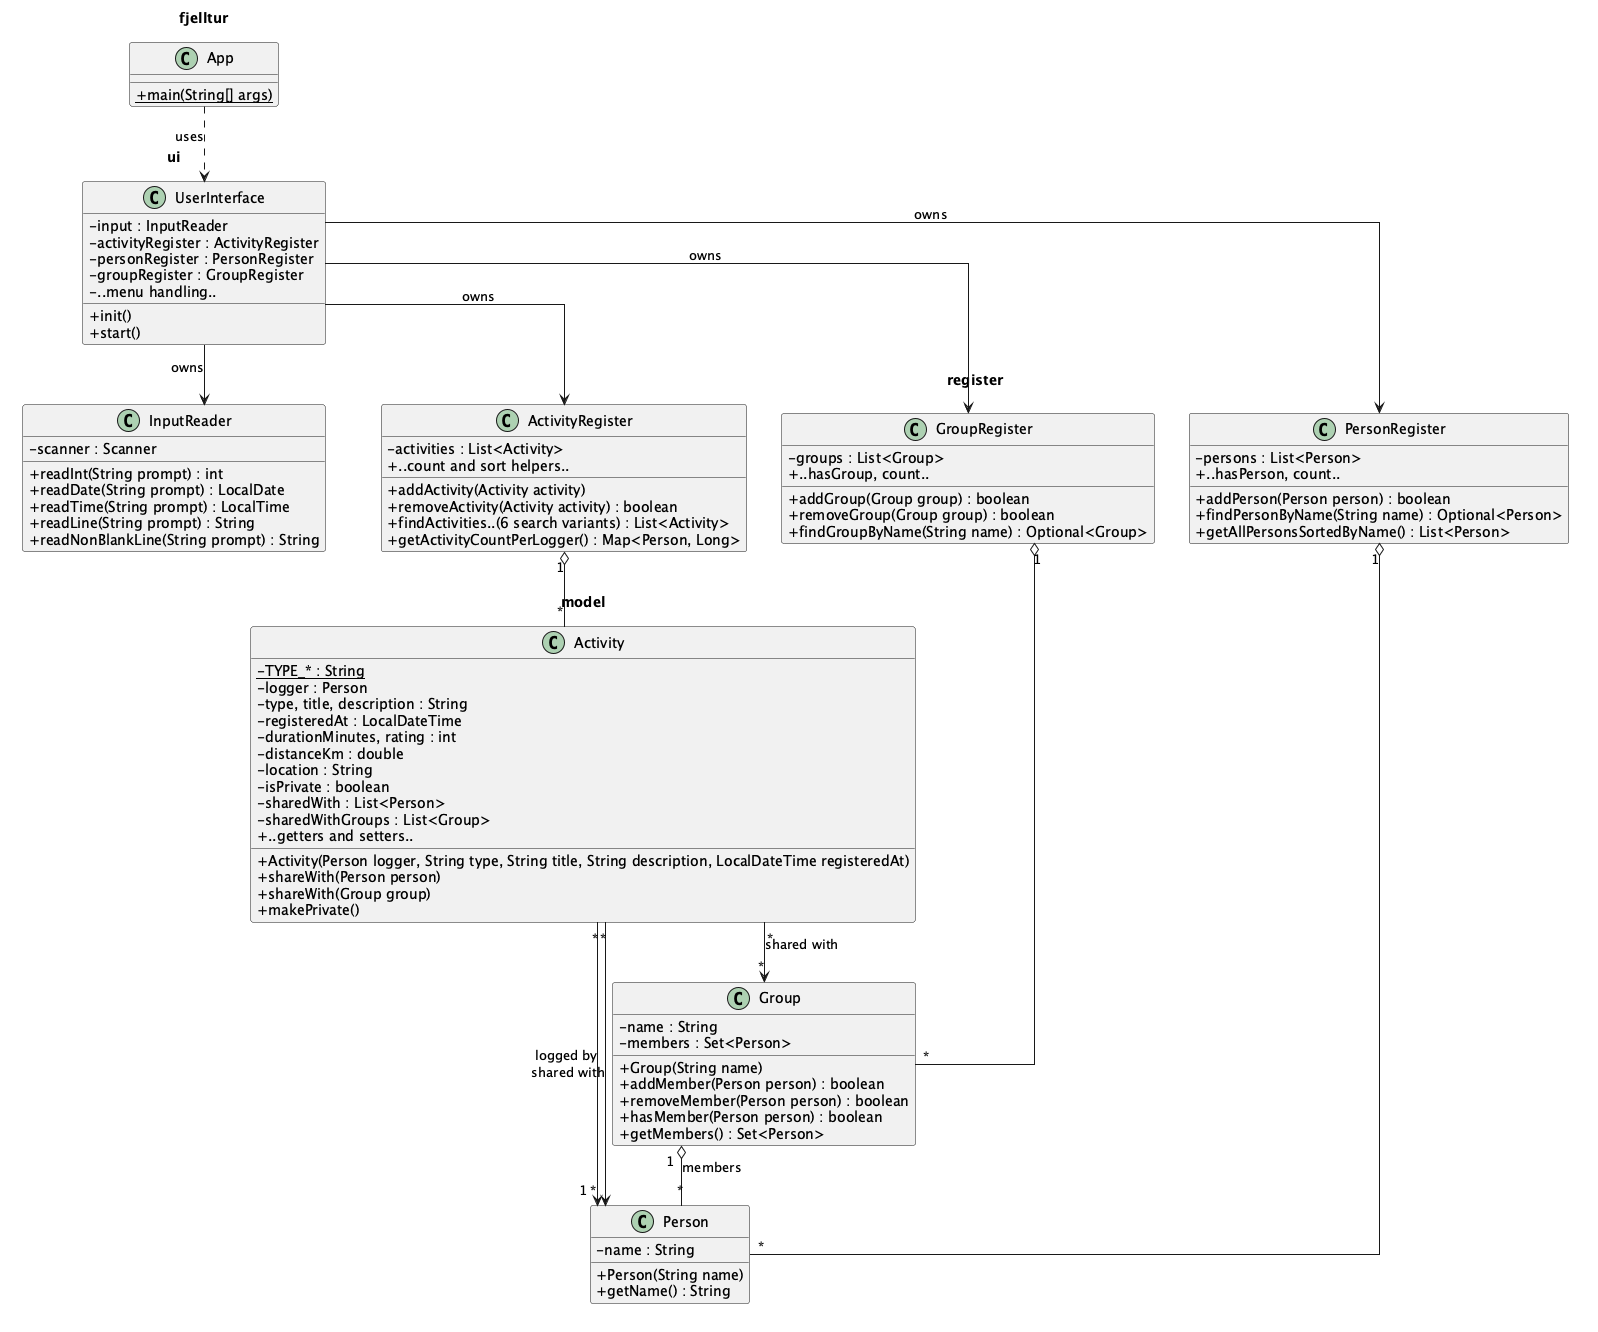

The diagram above was rendered by PlantUML. Its source (embedded in the PNG):
@startuml class-diagram
' Simplified overview: key fields and responsibilities only.
' Getters/setters and menu constants are collapsed to keep the diagram readable.
skinparam classAttributeIconSize 0
skinparam packageStyle rectangle
skinparam package {
  BackgroundColor transparent
  BorderColor transparent
  FontStyle bold
}
skinparam linetype ortho

package "fjelltur" {
  class App {
    + {static} main(String[] args)
  }
}

package "ui" {
  class UserInterface {
    - input : InputReader
    - activityRegister : ActivityRegister
    - personRegister : PersonRegister
    - groupRegister : GroupRegister
    + init()
    + start()
    - ..menu handling..
  }

  class InputReader {
    - scanner : Scanner
    + readInt(String prompt) : int
    + readDate(String prompt) : LocalDate
    + readTime(String prompt) : LocalTime
    + readLine(String prompt) : String
    + readNonBlankLine(String prompt) : String
  }
}

package "register" {
  class ActivityRegister {
    - activities : List<Activity>
    + addActivity(Activity activity)
    + removeActivity(Activity activity) : boolean
    + findActivities..(6 search variants) : List<Activity>
    + getActivityCountPerLogger() : Map<Person, Long>
    + ..count and sort helpers..
  }

  class PersonRegister {
    - persons : List<Person>
    + addPerson(Person person) : boolean
    + findPersonByName(String name) : Optional<Person>
    + getAllPersonsSortedByName() : List<Person>
    + ..hasPerson, count..
  }

  class GroupRegister {
    - groups : List<Group>
    + addGroup(Group group) : boolean
    + removeGroup(Group group) : boolean
    + findGroupByName(String name) : Optional<Group>
    + ..hasGroup, count..
  }
}

package "model" {
  class Activity {
    - {static} TYPE_* : String
    - logger : Person
    - type, title, description : String
    - registeredAt : LocalDateTime
    - durationMinutes, rating : int
    - distanceKm : double
    - location : String
    - isPrivate : boolean
    - sharedWith : List<Person>
    - sharedWithGroups : List<Group>
    + Activity(Person logger, String type, String title, String description, LocalDateTime registeredAt)
    + ..getters and setters..
    + shareWith(Person person)
    + shareWith(Group group)
    + makePrivate()
  }

  class Person {
    - name : String
    + Person(String name)
    + getName() : String
  }

  class Group {
    - name : String
    - members : Set<Person>
    + Group(String name)
    + addMember(Person person) : boolean
    + removeMember(Person person) : boolean
    + hasMember(Person person) : boolean
    + getMembers() : Set<Person>
  }
}

App ..> UserInterface : uses
UserInterface --> InputReader : owns
UserInterface --> ActivityRegister : owns
UserInterface --> PersonRegister : owns
UserInterface --> GroupRegister : owns
ActivityRegister "1" o-- "*" Activity
PersonRegister "1" o-- "*" Person
GroupRegister "1" o-- "*" Group
Activity "*" --> "1" Person : logged by
Activity "*" --> "*" Person : shared with
Activity "*" --> "*" Group : shared with
Group "1" o-- "*" Person : members
@enduml